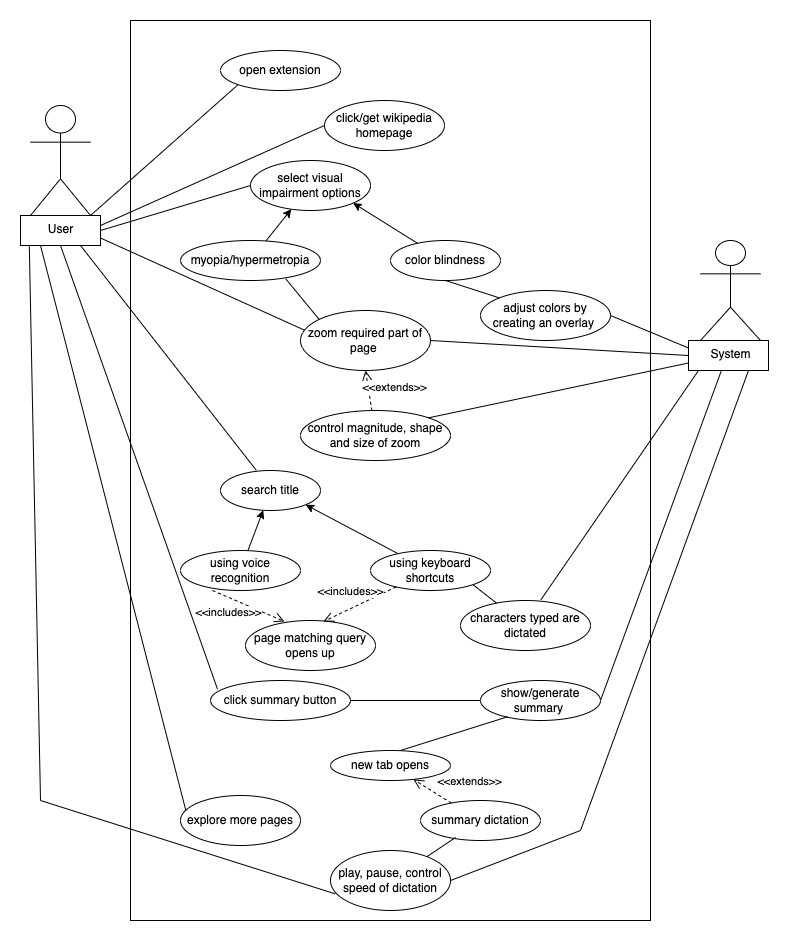

The diagram above was exported from draw.io. Its source (the exported page's mxGraphModel, read from the mxfile embedded in the PNG):
<mxGraphModel dx="1301" dy="826" grid="1" gridSize="10" guides="1" tooltips="1" connect="1" arrows="1" fold="1" page="1" pageScale="1" pageWidth="827" pageHeight="1169" math="0" shadow="0">
  <root>
    <mxCell id="0" />
    <mxCell id="1" parent="0" />
    <mxCell id="iwruqHrPJoLmhu6vCptg-1" value="" style="rounded=0;whiteSpace=wrap;html=1;" parent="1" vertex="1">
      <mxGeometry x="160" y="40" width="520" height="900" as="geometry" />
    </mxCell>
    <mxCell id="iwruqHrPJoLmhu6vCptg-18" value="" style="rounded=0;whiteSpace=wrap;html=1;labelBorderColor=none;verticalAlign=middle;" parent="1" vertex="1">
      <mxGeometry x="50" y="235" width="80" height="30" as="geometry" />
    </mxCell>
    <mxCell id="iwruqHrPJoLmhu6vCptg-7" value="User" style="shape=umlActor;verticalLabelPosition=bottom;verticalAlign=top;html=1;" parent="1" vertex="1">
      <mxGeometry x="60" y="125" width="60" height="110" as="geometry" />
    </mxCell>
    <mxCell id="iwruqHrPJoLmhu6vCptg-19" value="" style="rounded=0;whiteSpace=wrap;html=1;labelBorderColor=none;verticalAlign=middle;" parent="1" vertex="1">
      <mxGeometry x="718" y="360" width="80" height="30" as="geometry" />
    </mxCell>
    <mxCell id="iwruqHrPJoLmhu6vCptg-12" value="System&lt;br&gt;" style="shape=umlActor;verticalLabelPosition=bottom;verticalAlign=top;html=1;" parent="1" vertex="1">
      <mxGeometry x="730" y="260" width="60" height="100" as="geometry" />
    </mxCell>
    <mxCell id="iwruqHrPJoLmhu6vCptg-20" value="open extension" style="ellipse;whiteSpace=wrap;html=1;labelBorderColor=none;verticalAlign=middle;" parent="1" vertex="1">
      <mxGeometry x="250" y="70" width="120" height="40" as="geometry" />
    </mxCell>
    <mxCell id="iwruqHrPJoLmhu6vCptg-21" value="click/get wikipedia&lt;br&gt;homepage" style="ellipse;whiteSpace=wrap;html=1;labelBorderColor=none;verticalAlign=middle;" parent="1" vertex="1">
      <mxGeometry x="354" y="120" width="120" height="50" as="geometry" />
    </mxCell>
    <mxCell id="iwruqHrPJoLmhu6vCptg-22" value="select visual impairment options" style="ellipse;whiteSpace=wrap;html=1;labelBorderColor=none;verticalAlign=middle;" parent="1" vertex="1">
      <mxGeometry x="280" y="180" width="120" height="50" as="geometry" />
    </mxCell>
    <mxCell id="iwruqHrPJoLmhu6vCptg-26" value="" style="edgeStyle=none;rounded=0;orthogonalLoop=1;jettySize=auto;html=1;" parent="1" source="iwruqHrPJoLmhu6vCptg-23" target="iwruqHrPJoLmhu6vCptg-22" edge="1">
      <mxGeometry relative="1" as="geometry" />
    </mxCell>
    <mxCell id="iwruqHrPJoLmhu6vCptg-23" value="&lt;meta charset=&quot;utf-8&quot;&gt;&lt;span style=&quot;color: rgb(0, 0, 0); font-family: helvetica; font-size: 12px; font-style: normal; font-weight: 400; letter-spacing: normal; text-align: center; text-indent: 0px; text-transform: none; word-spacing: 0px; background-color: rgb(248, 249, 250); display: inline; float: none;&quot;&gt;myopia/hypermetropia&lt;/span&gt;" style="ellipse;whiteSpace=wrap;html=1;labelBorderColor=none;verticalAlign=middle;" parent="1" vertex="1">
      <mxGeometry x="210" y="260" width="140" height="40" as="geometry" />
    </mxCell>
    <mxCell id="iwruqHrPJoLmhu6vCptg-31" value="" style="edgeStyle=none;rounded=0;orthogonalLoop=1;jettySize=auto;html=1;entryX=1;entryY=1;entryDx=0;entryDy=0;" parent="1" source="iwruqHrPJoLmhu6vCptg-24" target="iwruqHrPJoLmhu6vCptg-22" edge="1">
      <mxGeometry relative="1" as="geometry" />
    </mxCell>
    <mxCell id="iwruqHrPJoLmhu6vCptg-24" value="color blindness" style="ellipse;whiteSpace=wrap;html=1;labelBorderColor=none;verticalAlign=middle;" parent="1" vertex="1">
      <mxGeometry x="420" y="260" width="110" height="40" as="geometry" />
    </mxCell>
    <mxCell id="iwruqHrPJoLmhu6vCptg-33" value="adjust colors by creating an overlay&amp;nbsp;" style="ellipse;whiteSpace=wrap;html=1;labelBorderColor=none;verticalAlign=middle;" parent="1" vertex="1">
      <mxGeometry x="510" y="310" width="130" height="50" as="geometry" />
    </mxCell>
    <mxCell id="iwruqHrPJoLmhu6vCptg-35" value="zoom required part of page&amp;nbsp;" style="ellipse;whiteSpace=wrap;html=1;labelBorderColor=none;verticalAlign=middle;" parent="1" vertex="1">
      <mxGeometry x="330" y="330" width="130" height="60" as="geometry" />
    </mxCell>
    <mxCell id="iwruqHrPJoLmhu6vCptg-36" value="control magnitude, shape and size of zoom" style="ellipse;whiteSpace=wrap;html=1;labelBorderColor=none;verticalAlign=middle;" parent="1" vertex="1">
      <mxGeometry x="330" y="430" width="150" height="50" as="geometry" />
    </mxCell>
    <mxCell id="iwruqHrPJoLmhu6vCptg-40" value="&amp;lt;&amp;lt;extends&amp;gt;&amp;gt;" style="html=1;verticalAlign=bottom;endArrow=open;dashed=1;endSize=8;rounded=0;horizontal=1;entryX=0.5;entryY=1;entryDx=0;entryDy=0;" parent="1" source="iwruqHrPJoLmhu6vCptg-36" target="iwruqHrPJoLmhu6vCptg-35" edge="1">
      <mxGeometry x="-0.5" y="-25" relative="1" as="geometry">
        <mxPoint x="250" y="320" as="sourcePoint" />
        <mxPoint x="250" y="420" as="targetPoint" />
        <mxPoint as="offset" />
      </mxGeometry>
    </mxCell>
    <mxCell id="iwruqHrPJoLmhu6vCptg-45" value="search title" style="ellipse;whiteSpace=wrap;html=1;labelBorderColor=none;verticalAlign=middle;" parent="1" vertex="1">
      <mxGeometry x="250" y="490" width="100" height="40" as="geometry" />
    </mxCell>
    <mxCell id="iwruqHrPJoLmhu6vCptg-48" value="" style="edgeStyle=none;rounded=0;orthogonalLoop=1;jettySize=auto;html=1;" parent="1" source="iwruqHrPJoLmhu6vCptg-46" target="iwruqHrPJoLmhu6vCptg-45" edge="1">
      <mxGeometry relative="1" as="geometry" />
    </mxCell>
    <mxCell id="iwruqHrPJoLmhu6vCptg-46" value="using voice recognition" style="ellipse;whiteSpace=wrap;html=1;labelBorderColor=none;verticalAlign=middle;" parent="1" vertex="1">
      <mxGeometry x="210" y="570" width="120" height="40" as="geometry" />
    </mxCell>
    <mxCell id="iwruqHrPJoLmhu6vCptg-49" value="" style="edgeStyle=none;rounded=0;orthogonalLoop=1;jettySize=auto;html=1;entryX=1;entryY=1;entryDx=0;entryDy=0;" parent="1" source="iwruqHrPJoLmhu6vCptg-47" target="iwruqHrPJoLmhu6vCptg-45" edge="1">
      <mxGeometry relative="1" as="geometry" />
    </mxCell>
    <mxCell id="iwruqHrPJoLmhu6vCptg-47" value="using keyboard shortcuts" style="ellipse;whiteSpace=wrap;html=1;labelBorderColor=none;verticalAlign=middle;" parent="1" vertex="1">
      <mxGeometry x="400" y="570" width="120" height="40" as="geometry" />
    </mxCell>
    <mxCell id="iwruqHrPJoLmhu6vCptg-50" value="page matching query opens up" style="ellipse;whiteSpace=wrap;html=1;labelBorderColor=none;verticalAlign=middle;" parent="1" vertex="1">
      <mxGeometry x="275" y="640" width="130" height="50" as="geometry" />
    </mxCell>
    <mxCell id="iwruqHrPJoLmhu6vCptg-51" value="&amp;lt;&amp;lt;includes&amp;gt;&amp;gt;" style="html=1;verticalAlign=bottom;endArrow=open;dashed=1;endSize=8;rounded=0;horizontal=1;entryX=0.3;entryY=0.02;entryDx=0;entryDy=0;entryPerimeter=0;exitX=0.267;exitY=1;exitDx=0;exitDy=0;exitPerimeter=0;" parent="1" source="iwruqHrPJoLmhu6vCptg-46" target="iwruqHrPJoLmhu6vCptg-50" edge="1">
      <mxGeometry x="-0.3192" y="-22" relative="1" as="geometry">
        <mxPoint x="405" y="440" as="sourcePoint" />
        <mxPoint x="405" y="400" as="targetPoint" />
        <mxPoint as="offset" />
      </mxGeometry>
    </mxCell>
    <mxCell id="iwruqHrPJoLmhu6vCptg-52" value="&amp;lt;&amp;lt;includes&amp;gt;&amp;gt;" style="html=1;verticalAlign=bottom;endArrow=open;dashed=1;endSize=8;rounded=0;horizontal=1;entryX=0.6;entryY=0.02;entryDx=0;entryDy=0;entryPerimeter=0;" parent="1" source="iwruqHrPJoLmhu6vCptg-47" target="iwruqHrPJoLmhu6vCptg-50" edge="1">
      <mxGeometry x="0.1694" y="-7" relative="1" as="geometry">
        <mxPoint x="298.3000943207985" y="619.0470369461373" as="sourcePoint" />
        <mxPoint x="329" y="651" as="targetPoint" />
        <mxPoint as="offset" />
      </mxGeometry>
    </mxCell>
    <mxCell id="iwruqHrPJoLmhu6vCptg-53" value="characters typed are dictated" style="ellipse;whiteSpace=wrap;html=1;labelBorderColor=none;verticalAlign=middle;" parent="1" vertex="1">
      <mxGeometry x="490" y="620" width="130" height="50" as="geometry" />
    </mxCell>
    <mxCell id="iwruqHrPJoLmhu6vCptg-54" value="click summary button" style="ellipse;whiteSpace=wrap;html=1;labelBorderColor=none;verticalAlign=middle;" parent="1" vertex="1">
      <mxGeometry x="240" y="700" width="140" height="40" as="geometry" />
    </mxCell>
    <mxCell id="iwruqHrPJoLmhu6vCptg-55" value="show/generate summary&amp;nbsp;" style="ellipse;whiteSpace=wrap;html=1;labelBorderColor=none;verticalAlign=middle;" parent="1" vertex="1">
      <mxGeometry x="510" y="700" width="120" height="40" as="geometry" />
    </mxCell>
    <mxCell id="iwruqHrPJoLmhu6vCptg-56" value="new tab opens" style="ellipse;whiteSpace=wrap;html=1;labelBorderColor=none;verticalAlign=middle;" parent="1" vertex="1">
      <mxGeometry x="360" y="770" width="120" height="30" as="geometry" />
    </mxCell>
    <mxCell id="iwruqHrPJoLmhu6vCptg-57" value="summary dictation" style="ellipse;whiteSpace=wrap;html=1;labelBorderColor=none;verticalAlign=middle;" parent="1" vertex="1">
      <mxGeometry x="450" y="820" width="120" height="40" as="geometry" />
    </mxCell>
    <mxCell id="iwruqHrPJoLmhu6vCptg-58" value="&amp;lt;&amp;lt;extends&amp;gt;&amp;gt;" style="html=1;verticalAlign=bottom;endArrow=open;dashed=1;endSize=8;rounded=0;horizontal=1;" parent="1" source="iwruqHrPJoLmhu6vCptg-57" target="iwruqHrPJoLmhu6vCptg-56" edge="1">
      <mxGeometry x="-1" y="-22" relative="1" as="geometry">
        <mxPoint x="405" y="440" as="sourcePoint" />
        <mxPoint x="405" y="400" as="targetPoint" />
        <mxPoint x="7" y="6" as="offset" />
      </mxGeometry>
    </mxCell>
    <mxCell id="iwruqHrPJoLmhu6vCptg-59" value="play, pause, control speed of dictation" style="ellipse;whiteSpace=wrap;html=1;labelBorderColor=none;verticalAlign=middle;" parent="1" vertex="1">
      <mxGeometry x="360" y="870" width="120" height="60" as="geometry" />
    </mxCell>
    <mxCell id="iwruqHrPJoLmhu6vCptg-60" value="explore more pages" style="ellipse;whiteSpace=wrap;html=1;labelBorderColor=none;verticalAlign=middle;" parent="1" vertex="1">
      <mxGeometry x="210" y="815" width="120" height="50" as="geometry" />
    </mxCell>
    <mxCell id="iwruqHrPJoLmhu6vCptg-61" value="" style="endArrow=none;html=1;rounded=0;entryX=0.292;entryY=0.925;entryDx=0;entryDy=0;entryPerimeter=0;" parent="1" source="iwruqHrPJoLmhu6vCptg-59" target="iwruqHrPJoLmhu6vCptg-57" edge="1">
      <mxGeometry width="50" height="50" relative="1" as="geometry">
        <mxPoint x="430" y="915" as="sourcePoint" />
        <mxPoint x="480" y="865" as="targetPoint" />
      </mxGeometry>
    </mxCell>
    <mxCell id="iwruqHrPJoLmhu6vCptg-62" value="" style="endArrow=none;html=1;rounded=0;exitX=1;exitY=0.5;exitDx=0;exitDy=0;entryX=0.75;entryY=1;entryDx=0;entryDy=0;" parent="1" source="iwruqHrPJoLmhu6vCptg-59" target="iwruqHrPJoLmhu6vCptg-19" edge="1">
      <mxGeometry width="50" height="50" relative="1" as="geometry">
        <mxPoint x="462.19898136565985" y="886.8654056517835" as="sourcePoint" />
        <mxPoint x="780" y="440" as="targetPoint" />
        <Array as="points">
          <mxPoint x="610" y="850" />
        </Array>
      </mxGeometry>
    </mxCell>
    <mxCell id="iwruqHrPJoLmhu6vCptg-63" value="" style="endArrow=none;html=1;rounded=0;entryX=0;entryY=1;entryDx=0;entryDy=0;exitX=1;exitY=1;exitDx=0;exitDy=0;exitPerimeter=0;" parent="1" source="iwruqHrPJoLmhu6vCptg-7" target="iwruqHrPJoLmhu6vCptg-20" edge="1">
      <mxGeometry width="50" height="50" relative="1" as="geometry">
        <mxPoint x="440" y="380" as="sourcePoint" />
        <mxPoint x="490" y="330" as="targetPoint" />
      </mxGeometry>
    </mxCell>
    <mxCell id="iwruqHrPJoLmhu6vCptg-64" value="" style="endArrow=none;html=1;rounded=0;entryX=0;entryY=0.5;entryDx=0;entryDy=0;exitX=1;exitY=1;exitDx=0;exitDy=0;exitPerimeter=0;" parent="1" target="iwruqHrPJoLmhu6vCptg-21" edge="1">
      <mxGeometry width="50" height="50" relative="1" as="geometry">
        <mxPoint x="130" y="245" as="sourcePoint" />
        <mxPoint x="277.5735931288043" y="114.14213562373186" as="targetPoint" />
      </mxGeometry>
    </mxCell>
    <mxCell id="iwruqHrPJoLmhu6vCptg-65" value="" style="endArrow=none;html=1;rounded=0;entryX=0;entryY=0.5;entryDx=0;entryDy=0;exitX=1;exitY=0.5;exitDx=0;exitDy=0;" parent="1" source="iwruqHrPJoLmhu6vCptg-18" target="iwruqHrPJoLmhu6vCptg-22" edge="1">
      <mxGeometry width="50" height="50" relative="1" as="geometry">
        <mxPoint x="140" y="255" as="sourcePoint" />
        <mxPoint x="364" y="154.9999999999999" as="targetPoint" />
      </mxGeometry>
    </mxCell>
    <mxCell id="iwruqHrPJoLmhu6vCptg-66" value="" style="endArrow=none;html=1;rounded=0;entryX=0;entryY=0.25;entryDx=0;entryDy=0;exitX=1;exitY=0.5;exitDx=0;exitDy=0;" parent="1" source="iwruqHrPJoLmhu6vCptg-33" target="iwruqHrPJoLmhu6vCptg-19" edge="1">
      <mxGeometry width="50" height="50" relative="1" as="geometry">
        <mxPoint x="140" y="260" as="sourcePoint" />
        <mxPoint x="290" y="215" as="targetPoint" />
      </mxGeometry>
    </mxCell>
    <mxCell id="iwruqHrPJoLmhu6vCptg-67" value="" style="endArrow=none;html=1;rounded=0;entryX=0.5;entryY=1;entryDx=0;entryDy=0;exitX=0;exitY=0;exitDx=0;exitDy=0;" parent="1" source="iwruqHrPJoLmhu6vCptg-33" target="iwruqHrPJoLmhu6vCptg-24" edge="1">
      <mxGeometry width="50" height="50" relative="1" as="geometry">
        <mxPoint x="640" y="340" as="sourcePoint" />
        <mxPoint x="728" y="385" as="targetPoint" />
      </mxGeometry>
    </mxCell>
    <mxCell id="iwruqHrPJoLmhu6vCptg-68" value="" style="endArrow=none;html=1;rounded=0;entryX=0.032;entryY=0.329;entryDx=0;entryDy=0;exitX=1;exitY=0.75;exitDx=0;exitDy=0;entryPerimeter=0;" parent="1" source="iwruqHrPJoLmhu6vCptg-18" target="iwruqHrPJoLmhu6vCptg-35" edge="1">
      <mxGeometry width="50" height="50" relative="1" as="geometry">
        <mxPoint x="140" y="260" as="sourcePoint" />
        <mxPoint x="290" y="215" as="targetPoint" />
      </mxGeometry>
    </mxCell>
    <mxCell id="iwruqHrPJoLmhu6vCptg-69" value="" style="endArrow=none;html=1;rounded=0;entryX=1;entryY=0.5;entryDx=0;entryDy=0;exitX=0;exitY=0.5;exitDx=0;exitDy=0;" parent="1" source="iwruqHrPJoLmhu6vCptg-19" target="iwruqHrPJoLmhu6vCptg-35" edge="1">
      <mxGeometry width="50" height="50" relative="1" as="geometry">
        <mxPoint x="140" y="267.5" as="sourcePoint" />
        <mxPoint x="353.52" y="359.74" as="targetPoint" />
      </mxGeometry>
    </mxCell>
    <mxCell id="iwruqHrPJoLmhu6vCptg-70" value="" style="endArrow=none;html=1;rounded=0;entryX=1;entryY=0;entryDx=0;entryDy=0;exitX=0;exitY=0.75;exitDx=0;exitDy=0;" parent="1" source="iwruqHrPJoLmhu6vCptg-19" target="iwruqHrPJoLmhu6vCptg-36" edge="1">
      <mxGeometry width="50" height="50" relative="1" as="geometry">
        <mxPoint x="728" y="385" as="sourcePoint" />
        <mxPoint x="459.99999999999613" y="370" as="targetPoint" />
      </mxGeometry>
    </mxCell>
    <mxCell id="iwruqHrPJoLmhu6vCptg-71" value="" style="endArrow=none;html=1;rounded=0;entryX=0.75;entryY=1;entryDx=0;entryDy=0;exitX=0.358;exitY=-0.006;exitDx=0;exitDy=0;exitPerimeter=0;" parent="1" source="iwruqHrPJoLmhu6vCptg-45" target="iwruqHrPJoLmhu6vCptg-18" edge="1">
      <mxGeometry width="50" height="50" relative="1" as="geometry">
        <mxPoint x="440" y="500" as="sourcePoint" />
        <mxPoint x="490" y="450" as="targetPoint" />
      </mxGeometry>
    </mxCell>
    <mxCell id="iwruqHrPJoLmhu6vCptg-76" value="" style="endArrow=none;html=1;rounded=0;entryX=1;entryY=1;entryDx=0;entryDy=0;" parent="1" source="iwruqHrPJoLmhu6vCptg-53" target="iwruqHrPJoLmhu6vCptg-47" edge="1">
      <mxGeometry width="50" height="50" relative="1" as="geometry">
        <mxPoint x="440" y="660" as="sourcePoint" />
        <mxPoint x="490" y="610" as="targetPoint" />
      </mxGeometry>
    </mxCell>
    <mxCell id="iwruqHrPJoLmhu6vCptg-77" value="" style="endArrow=none;html=1;rounded=0;entryX=0.619;entryY=-0.016;entryDx=0;entryDy=0;entryPerimeter=0;" parent="1" target="iwruqHrPJoLmhu6vCptg-53" edge="1">
      <mxGeometry width="50" height="50" relative="1" as="geometry">
        <mxPoint x="728" y="390" as="sourcePoint" />
        <mxPoint x="443.806419684762" y="447.2840257960868" as="targetPoint" />
      </mxGeometry>
    </mxCell>
    <mxCell id="iwruqHrPJoLmhu6vCptg-78" value="" style="endArrow=none;html=1;rounded=0;exitX=0.05;exitY=0.215;exitDx=0;exitDy=0;entryX=0.5;entryY=1;entryDx=0;entryDy=0;exitPerimeter=0;" parent="1" source="iwruqHrPJoLmhu6vCptg-54" target="iwruqHrPJoLmhu6vCptg-18" edge="1">
      <mxGeometry width="50" height="50" relative="1" as="geometry">
        <mxPoint x="295.79999999999995" y="499.7600000000002" as="sourcePoint" />
        <mxPoint x="100" y="270" as="targetPoint" />
      </mxGeometry>
    </mxCell>
    <mxCell id="iwruqHrPJoLmhu6vCptg-79" value="" style="endArrow=none;html=1;rounded=0;exitX=1;exitY=0.5;exitDx=0;exitDy=0;entryX=0;entryY=0.5;entryDx=0;entryDy=0;" parent="1" source="iwruqHrPJoLmhu6vCptg-54" target="iwruqHrPJoLmhu6vCptg-55" edge="1">
      <mxGeometry width="50" height="50" relative="1" as="geometry">
        <mxPoint x="440" y="700" as="sourcePoint" />
        <mxPoint x="490" y="650" as="targetPoint" />
      </mxGeometry>
    </mxCell>
    <mxCell id="iwruqHrPJoLmhu6vCptg-80" value="" style="endArrow=none;html=1;rounded=0;entryX=1;entryY=0.5;entryDx=0;entryDy=0;exitX=0.407;exitY=1.031;exitDx=0;exitDy=0;exitPerimeter=0;" parent="1" source="iwruqHrPJoLmhu6vCptg-19" target="iwruqHrPJoLmhu6vCptg-55" edge="1">
      <mxGeometry width="50" height="50" relative="1" as="geometry">
        <mxPoint x="738" y="400" as="sourcePoint" />
        <mxPoint x="580.47" y="629.2" as="targetPoint" />
        <Array as="points" />
      </mxGeometry>
    </mxCell>
    <mxCell id="iwruqHrPJoLmhu6vCptg-81" value="" style="endArrow=none;html=1;rounded=0;exitX=0.044;exitY=0.295;exitDx=0;exitDy=0;exitPerimeter=0;entryX=0.25;entryY=1;entryDx=0;entryDy=0;" parent="1" source="iwruqHrPJoLmhu6vCptg-60" target="iwruqHrPJoLmhu6vCptg-18" edge="1">
      <mxGeometry width="50" height="50" relative="1" as="geometry">
        <mxPoint x="257" y="718.6000000000001" as="sourcePoint" />
        <mxPoint x="100" y="275" as="targetPoint" />
      </mxGeometry>
    </mxCell>
    <mxCell id="iwruqHrPJoLmhu6vCptg-83" value="" style="endArrow=none;html=1;rounded=0;entryX=0.227;entryY=0.906;entryDx=0;entryDy=0;entryPerimeter=0;exitX=0.583;exitY=0;exitDx=0;exitDy=0;exitPerimeter=0;" parent="1" source="iwruqHrPJoLmhu6vCptg-56" target="iwruqHrPJoLmhu6vCptg-55" edge="1">
      <mxGeometry width="50" height="50" relative="1" as="geometry">
        <mxPoint x="440" y="690" as="sourcePoint" />
        <mxPoint x="490" y="640" as="targetPoint" />
      </mxGeometry>
    </mxCell>
    <mxCell id="iwruqHrPJoLmhu6vCptg-84" value="" style="endArrow=none;html=1;rounded=0;entryX=0.11;entryY=1.002;entryDx=0;entryDy=0;entryPerimeter=0;exitX=0.039;exitY=0.722;exitDx=0;exitDy=0;exitPerimeter=0;" parent="1" source="iwruqHrPJoLmhu6vCptg-59" target="iwruqHrPJoLmhu6vCptg-18" edge="1">
      <mxGeometry width="50" height="50" relative="1" as="geometry">
        <mxPoint x="140" y="870" as="sourcePoint" />
        <mxPoint x="80" y="275" as="targetPoint" />
        <Array as="points">
          <mxPoint x="70" y="820" />
        </Array>
      </mxGeometry>
    </mxCell>
    <mxCell id="F4-_uCxtkF0V63ejzKaM-4" value="" style="endArrow=none;html=1;rounded=0;entryX=0.752;entryY=0.96;entryDx=0;entryDy=0;entryPerimeter=0;exitX=0;exitY=0;exitDx=0;exitDy=0;" edge="1" parent="1" source="iwruqHrPJoLmhu6vCptg-35" target="iwruqHrPJoLmhu6vCptg-23">
      <mxGeometry width="50" height="50" relative="1" as="geometry">
        <mxPoint x="304" y="340" as="sourcePoint" />
        <mxPoint x="354" y="290" as="targetPoint" />
      </mxGeometry>
    </mxCell>
  </root>
</mxGraphModel>